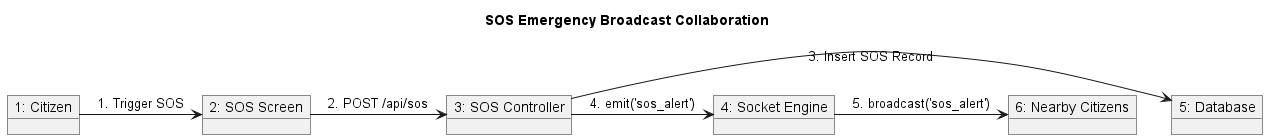

The diagram above was rendered by PlantUML. Its source (embedded in the PNG):
@startuml
skinparam monochrome true
title SOS Emergency Broadcast Collaboration

object "1: Citizen" as U1
object "2: SOS Screen" as UI
object "3: SOS Controller" as API
object "4: Socket Engine" as SIO
object "5: Database" as DB
object "6: Nearby Citizens" as U2

U1 -> UI : 1. Trigger SOS
UI -> API : 2. POST /api/sos
API -> DB : 3. Insert SOS Record
API -> SIO : 4. emit('sos_alert')
SIO -> U2 : 5. broadcast('sos_alert')
@enduml